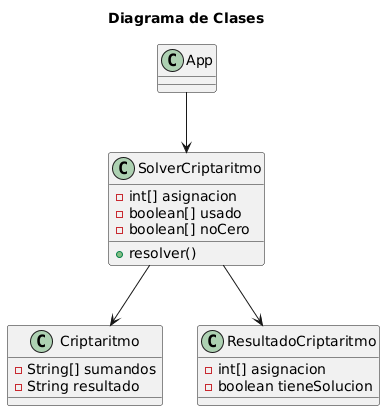

The diagram above was rendered by PlantUML. Its source (embedded in the PNG):
@startuml
title Diagrama de Clases

class App

class Criptaritmo {
  - String[] sumandos
  - String resultado
}

class SolverCriptaritmo {
  - int[] asignacion
  - boolean[] usado
  - boolean[] noCero
  + resolver()
}

class ResultadoCriptaritmo {
  - int[] asignacion
  - boolean tieneSolucion
}

App --> SolverCriptaritmo
SolverCriptaritmo --> Criptaritmo
SolverCriptaritmo --> ResultadoCriptaritmo
@enduml